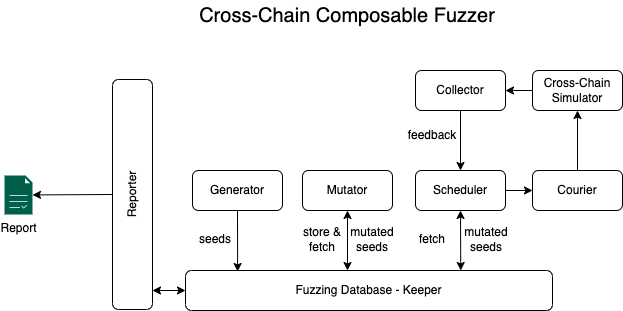

The diagram above was exported from draw.io. Its source (the exported page's mxGraphModel, read from the mxfile embedded in the PNG):
<mxGraphModel dx="1470" dy="774" grid="1" gridSize="10" guides="1" tooltips="1" connect="1" arrows="1" fold="1" page="1" pageScale="1" pageWidth="850" pageHeight="1100" math="0" shadow="0">
  <root>
    <mxCell id="0" />
    <mxCell id="1" parent="0" />
    <mxCell id="hP6eXrRgTJU-VtBpR4jt-1" value="Generator" style="rounded=1;whiteSpace=wrap;html=1;" parent="1" vertex="1">
      <mxGeometry x="270" y="220" width="90" height="40" as="geometry" />
    </mxCell>
    <mxCell id="hP6eXrRgTJU-VtBpR4jt-3" value="Reporter" style="rounded=1;whiteSpace=wrap;html=1;rotation=-90;" parent="1" vertex="1">
      <mxGeometry x="95" y="224" width="230" height="40" as="geometry" />
    </mxCell>
    <mxCell id="hP6eXrRgTJU-VtBpR4jt-24" value="Fuzzing Database - Keeper" style="rounded=1;whiteSpace=wrap;html=1;direction=west;rotation=0;" parent="1" vertex="1">
      <mxGeometry x="263" y="320" width="367" height="40" as="geometry" />
    </mxCell>
    <mxCell id="hP6eXrRgTJU-VtBpR4jt-25" value="" style="endArrow=classic;html=1;rounded=0;entryX=0.858;entryY=0.975;entryDx=0;entryDy=0;exitX=0.5;exitY=1;exitDx=0;exitDy=0;entryPerimeter=0;startArrow=none;startFill=0;" parent="1" source="hP6eXrRgTJU-VtBpR4jt-1" target="hP6eXrRgTJU-VtBpR4jt-24" edge="1">
      <mxGeometry width="50" height="50" relative="1" as="geometry">
        <mxPoint x="610" y="220" as="sourcePoint" />
        <mxPoint x="660" y="170" as="targetPoint" />
      </mxGeometry>
    </mxCell>
    <mxCell id="hP6eXrRgTJU-VtBpR4jt-26" value="" style="endArrow=classic;html=1;rounded=0;exitX=0.5;exitY=1;exitDx=0;exitDy=0;startArrow=classic;startFill=1;" parent="1" source="EEToy9o5O0KL7WkxEqIn-2" edge="1">
      <mxGeometry width="50" height="50" relative="1" as="geometry">
        <mxPoint x="460" y="260" as="sourcePoint" />
        <mxPoint x="425" y="320" as="targetPoint" />
      </mxGeometry>
    </mxCell>
    <mxCell id="hP6eXrRgTJU-VtBpR4jt-29" value="" style="endArrow=classic;html=1;rounded=0;exitX=0.5;exitY=1;exitDx=0;exitDy=0;entryX=0.25;entryY=1;entryDx=0;entryDy=0;startArrow=classic;startFill=1;" parent="1" source="EEToy9o5O0KL7WkxEqIn-3" target="hP6eXrRgTJU-VtBpR4jt-24" edge="1">
      <mxGeometry width="50" height="50" relative="1" as="geometry">
        <mxPoint x="605" y="260" as="sourcePoint" />
        <mxPoint x="560" y="290" as="targetPoint" />
      </mxGeometry>
    </mxCell>
    <mxCell id="EEToy9o5O0KL7WkxEqIn-1" value="Cross-Chain Composable Fuzzer" style="text;html=1;strokeColor=none;fillColor=none;align=center;verticalAlign=middle;whiteSpace=wrap;rounded=0;fontSize=20;" parent="1" vertex="1">
      <mxGeometry x="265" y="50" width="320" height="30" as="geometry" />
    </mxCell>
    <mxCell id="EEToy9o5O0KL7WkxEqIn-2" value="Mutator" style="rounded=1;whiteSpace=wrap;html=1;" parent="1" vertex="1">
      <mxGeometry x="380" y="220" width="90" height="40" as="geometry" />
    </mxCell>
    <mxCell id="EEToy9o5O0KL7WkxEqIn-3" value="Scheduler" style="rounded=1;whiteSpace=wrap;html=1;" parent="1" vertex="1">
      <mxGeometry x="493" y="220" width="90" height="40" as="geometry" />
    </mxCell>
    <mxCell id="EEToy9o5O0KL7WkxEqIn-4" value="Courier" style="rounded=1;whiteSpace=wrap;html=1;" parent="1" vertex="1">
      <mxGeometry x="610" y="220" width="90" height="40" as="geometry" />
    </mxCell>
    <mxCell id="EEToy9o5O0KL7WkxEqIn-5" value="" style="endArrow=classic;html=1;rounded=0;fontSize=20;entryX=0;entryY=0.5;entryDx=0;entryDy=0;exitX=1;exitY=0.5;exitDx=0;exitDy=0;" parent="1" source="EEToy9o5O0KL7WkxEqIn-3" target="EEToy9o5O0KL7WkxEqIn-4" edge="1">
      <mxGeometry width="50" height="50" relative="1" as="geometry">
        <mxPoint x="380" y="390" as="sourcePoint" />
        <mxPoint x="430" y="340" as="targetPoint" />
      </mxGeometry>
    </mxCell>
    <mxCell id="EEToy9o5O0KL7WkxEqIn-9" value="Collector" style="rounded=1;whiteSpace=wrap;html=1;" parent="1" vertex="1">
      <mxGeometry x="493" y="120" width="90" height="40" as="geometry" />
    </mxCell>
    <mxCell id="EEToy9o5O0KL7WkxEqIn-12" value="" style="endArrow=classic;html=1;rounded=0;fontSize=16;exitX=0.5;exitY=1;exitDx=0;exitDy=0;entryX=0.5;entryY=0;entryDx=0;entryDy=0;" parent="1" source="EEToy9o5O0KL7WkxEqIn-9" target="EEToy9o5O0KL7WkxEqIn-3" edge="1">
      <mxGeometry width="50" height="50" relative="1" as="geometry">
        <mxPoint x="380" y="390" as="sourcePoint" />
        <mxPoint x="430" y="340" as="targetPoint" />
      </mxGeometry>
    </mxCell>
    <mxCell id="EEToy9o5O0KL7WkxEqIn-15" value="seeds" style="text;html=1;strokeColor=none;fillColor=none;align=center;verticalAlign=middle;whiteSpace=wrap;rounded=0;dashed=1;fontSize=12;" parent="1" vertex="1">
      <mxGeometry x="263" y="274" width="60" height="30" as="geometry" />
    </mxCell>
    <mxCell id="EEToy9o5O0KL7WkxEqIn-16" value="mutated seeds" style="text;html=1;strokeColor=none;fillColor=none;align=center;verticalAlign=middle;whiteSpace=wrap;rounded=0;dashed=1;fontSize=12;" parent="1" vertex="1">
      <mxGeometry x="420" y="274" width="60" height="30" as="geometry" />
    </mxCell>
    <mxCell id="EEToy9o5O0KL7WkxEqIn-18" value="store &amp;amp; fetch" style="text;html=1;strokeColor=none;fillColor=none;align=center;verticalAlign=middle;whiteSpace=wrap;rounded=0;dashed=1;fontSize=12;" parent="1" vertex="1">
      <mxGeometry x="370" y="274" width="60" height="30" as="geometry" />
    </mxCell>
    <mxCell id="EEToy9o5O0KL7WkxEqIn-19" value="fetch" style="text;html=1;strokeColor=none;fillColor=none;align=center;verticalAlign=middle;whiteSpace=wrap;rounded=0;dashed=1;fontSize=12;" parent="1" vertex="1">
      <mxGeometry x="480" y="274" width="60" height="30" as="geometry" />
    </mxCell>
    <mxCell id="EEToy9o5O0KL7WkxEqIn-20" value="mutated seeds" style="text;html=1;strokeColor=none;fillColor=none;align=center;verticalAlign=middle;whiteSpace=wrap;rounded=0;dashed=1;fontSize=12;" parent="1" vertex="1">
      <mxGeometry x="534" y="274" width="60" height="30" as="geometry" />
    </mxCell>
    <mxCell id="EEToy9o5O0KL7WkxEqIn-21" value="feedback" style="text;html=1;strokeColor=none;fillColor=none;align=center;verticalAlign=middle;whiteSpace=wrap;rounded=0;dashed=1;fontSize=12;" parent="1" vertex="1">
      <mxGeometry x="480" y="170" width="60" height="30" as="geometry" />
    </mxCell>
    <mxCell id="EEToy9o5O0KL7WkxEqIn-22" value="Report" style="sketch=0;pointerEvents=1;shadow=0;dashed=0;html=1;strokeColor=none;fillColor=#005F4B;labelPosition=center;verticalLabelPosition=bottom;verticalAlign=top;align=center;outlineConnect=0;shape=mxgraph.veeam2.report;fontSize=12;" parent="1" vertex="1">
      <mxGeometry x="82" y="225" width="28.000000000000004" height="39" as="geometry" />
    </mxCell>
    <mxCell id="EEToy9o5O0KL7WkxEqIn-23" value="" style="endArrow=classic;html=1;rounded=0;fontSize=12;exitX=0.5;exitY=0;exitDx=0;exitDy=0;" parent="1" source="hP6eXrRgTJU-VtBpR4jt-3" target="EEToy9o5O0KL7WkxEqIn-22" edge="1">
      <mxGeometry width="50" height="50" relative="1" as="geometry">
        <mxPoint x="159" y="240" as="sourcePoint" />
        <mxPoint x="119" y="250" as="targetPoint" />
      </mxGeometry>
    </mxCell>
    <mxCell id="gn43ITQ-b-XUCwmZWnPn-1" value="" style="endArrow=classic;startArrow=classic;html=1;rounded=0;entryX=1;entryY=0.5;entryDx=0;entryDy=0;" parent="1" target="hP6eXrRgTJU-VtBpR4jt-24" edge="1">
      <mxGeometry width="50" height="50" relative="1" as="geometry">
        <mxPoint x="230" y="340" as="sourcePoint" />
        <mxPoint x="420" y="380" as="targetPoint" />
      </mxGeometry>
    </mxCell>
    <mxCell id="dRMS-6XIJUo1O51KgyRa-1" value="Cross-Chain Simulator" style="rounded=1;whiteSpace=wrap;html=1;" vertex="1" parent="1">
      <mxGeometry x="610" y="120" width="90" height="40" as="geometry" />
    </mxCell>
    <mxCell id="dRMS-6XIJUo1O51KgyRa-2" value="" style="endArrow=classic;html=1;rounded=0;entryX=0.5;entryY=1;entryDx=0;entryDy=0;exitX=0.5;exitY=0;exitDx=0;exitDy=0;" edge="1" parent="1" source="EEToy9o5O0KL7WkxEqIn-4" target="dRMS-6XIJUo1O51KgyRa-1">
      <mxGeometry width="50" height="50" relative="1" as="geometry">
        <mxPoint x="400" y="410" as="sourcePoint" />
        <mxPoint x="450" y="360" as="targetPoint" />
      </mxGeometry>
    </mxCell>
    <mxCell id="dRMS-6XIJUo1O51KgyRa-3" value="" style="endArrow=classic;html=1;rounded=0;entryX=1;entryY=0.5;entryDx=0;entryDy=0;exitX=0;exitY=0.5;exitDx=0;exitDy=0;" edge="1" parent="1" source="dRMS-6XIJUo1O51KgyRa-1" target="EEToy9o5O0KL7WkxEqIn-9">
      <mxGeometry width="50" height="50" relative="1" as="geometry">
        <mxPoint x="400" y="410" as="sourcePoint" />
        <mxPoint x="450" y="360" as="targetPoint" />
      </mxGeometry>
    </mxCell>
  </root>
</mxGraphModel>